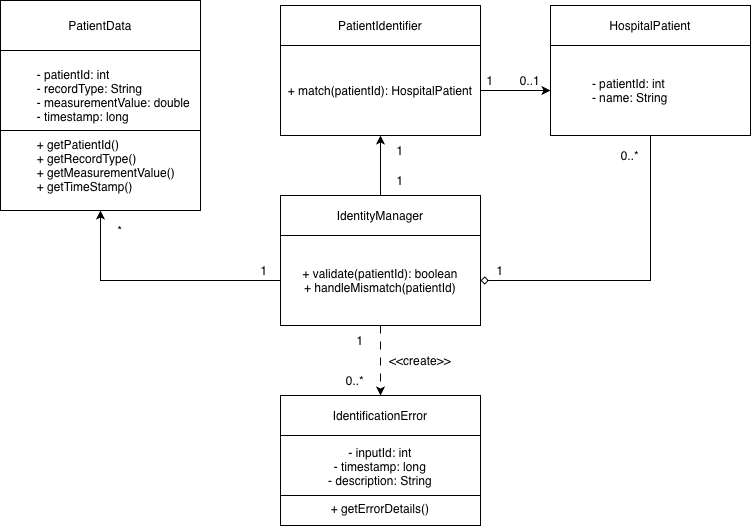

The diagram above was exported from draw.io. Its source (the exported page's mxGraphModel, read from the mxfile embedded in the PNG):
<mxGraphModel dx="964" dy="587" grid="1" gridSize="10" guides="1" tooltips="1" connect="1" arrows="1" fold="1" page="1" pageScale="1" pageWidth="850" pageHeight="1100" math="0" shadow="0">
  <root>
    <mxCell id="0" />
    <mxCell id="1" parent="0" />
    <mxCell id="8_I6AHXV0M7CDLf0mnHR-6" connectable="0" parent="1" style="group" value="" vertex="1">
      <mxGeometry height="130" width="200" x="380" y="250" as="geometry" />
    </mxCell>
    <mxCell id="8_I6AHXV0M7CDLf0mnHR-2" parent="8_I6AHXV0M7CDLf0mnHR-6" style="rounded=0;whiteSpace=wrap;html=1;" value="PatientIdentifier" vertex="1">
      <mxGeometry height="40" width="200" as="geometry" />
    </mxCell>
    <mxCell id="8_I6AHXV0M7CDLf0mnHR-3" parent="8_I6AHXV0M7CDLf0mnHR-6" style="rounded=0;whiteSpace=wrap;html=1;" value="+ match(patientId): HospitalPatient" vertex="1">
      <mxGeometry height="90" width="200" y="40" as="geometry" />
    </mxCell>
    <mxCell id="8_I6AHXV0M7CDLf0mnHR-7" connectable="0" parent="1" style="group" value="" vertex="1">
      <mxGeometry height="130" width="200" x="650" y="250" as="geometry" />
    </mxCell>
    <mxCell id="8_I6AHXV0M7CDLf0mnHR-8" parent="8_I6AHXV0M7CDLf0mnHR-7" style="rounded=0;whiteSpace=wrap;html=1;" value="HospitalPatient" vertex="1">
      <mxGeometry height="40" width="200" as="geometry" />
    </mxCell>
    <mxCell id="8_I6AHXV0M7CDLf0mnHR-9" parent="8_I6AHXV0M7CDLf0mnHR-7" style="rounded=0;whiteSpace=wrap;html=1;align=left;" value="&lt;blockquote style=&quot;margin: 0 0 0 40px; border: none; padding: 0px;&quot;&gt;- patientId: int&lt;div&gt;- name: String&lt;/div&gt;&lt;/blockquote&gt;" vertex="1">
      <mxGeometry height="90" width="200" y="40" as="geometry" />
    </mxCell>
    <mxCell id="8_I6AHXV0M7CDLf0mnHR-34" parent="8_I6AHXV0M7CDLf0mnHR-7" style="text;html=1;whiteSpace=wrap;strokeColor=none;fillColor=none;align=center;verticalAlign=middle;rounded=0;" value="0..1" vertex="1">
      <mxGeometry height="30" width="60" x="-50" y="60" as="geometry" />
    </mxCell>
    <mxCell id="8_I6AHXV0M7CDLf0mnHR-10" connectable="0" parent="1" style="group" value="" vertex="1">
      <mxGeometry height="130" width="200" x="380" y="440" as="geometry" />
    </mxCell>
    <mxCell id="8_I6AHXV0M7CDLf0mnHR-11" parent="8_I6AHXV0M7CDLf0mnHR-10" style="rounded=0;whiteSpace=wrap;html=1;" value="IdentityManager" vertex="1">
      <mxGeometry height="40" width="200" as="geometry" />
    </mxCell>
    <mxCell id="8_I6AHXV0M7CDLf0mnHR-12" parent="8_I6AHXV0M7CDLf0mnHR-10" style="rounded=0;whiteSpace=wrap;html=1;" value="&lt;span style=&quot;text-align: start;&quot;&gt;+ validate(patientId): boolean&lt;/span&gt;&lt;br style=&quot;text-align: start;&quot;&gt;&lt;span style=&quot;text-align: start;&quot;&gt;+ handleMismatch(patientId)&lt;/span&gt;" vertex="1">
      <mxGeometry height="90" width="200" y="40" as="geometry" />
    </mxCell>
    <mxCell id="8_I6AHXV0M7CDLf0mnHR-13" connectable="0" parent="1" style="group" value="" vertex="1">
      <mxGeometry height="210" width="200" x="100" y="245" as="geometry" />
    </mxCell>
    <mxCell id="8_I6AHXV0M7CDLf0mnHR-14" parent="8_I6AHXV0M7CDLf0mnHR-13" style="rounded=0;whiteSpace=wrap;html=1;" value="PatientData" vertex="1">
      <mxGeometry height="50" width="200" as="geometry" />
    </mxCell>
    <mxCell id="8_I6AHXV0M7CDLf0mnHR-15" parent="8_I6AHXV0M7CDLf0mnHR-13" style="rounded=0;whiteSpace=wrap;html=1;" value="&lt;div style=&quot;text-align: left;&quot;&gt;&lt;span style=&quot;white-space: pre;&quot;&gt;&#09;&lt;/span&gt;- patientId: int&lt;br&gt;&lt;/div&gt;&lt;div style=&quot;text-align: left;&quot;&gt;&lt;span style=&quot;white-space: pre;&quot;&gt;&#09;&lt;/span&gt;- recordType: String&lt;/div&gt;&lt;div style=&quot;text-align: left;&quot;&gt;&lt;span style=&quot;white-space: pre;&quot;&gt;&#09;&lt;/span&gt;- measurementValue: double&lt;/div&gt;&lt;div style=&quot;text-align: left;&quot;&gt;&amp;nbsp; &amp;nbsp;&lt;span style=&quot;white-space: pre;&quot;&gt;&#09;&lt;/span&gt;- timestamp: long&lt;/div&gt;&lt;div style=&quot;text-align: left;&quot;&gt;&lt;span style=&quot;white-space: pre;&quot;&gt;&#09;&lt;/span&gt;&lt;br&gt;&lt;/div&gt;&lt;div style=&quot;text-align: left;&quot;&gt;&lt;span style=&quot;white-space: pre;&quot;&gt;&#09;+ getPatientId()&lt;br&gt;&lt;/span&gt;&lt;/div&gt;&lt;div style=&quot;text-align: left;&quot;&gt;&lt;span style=&quot;white-space: pre;&quot;&gt;&#09;+ getRecordType()&lt;br&gt;&lt;/span&gt;&lt;/div&gt;&lt;div style=&quot;text-align: left;&quot;&gt;&lt;span style=&quot;white-space: pre;&quot;&gt;&#09;+ getMeasurementValue()&lt;br&gt;&lt;/span&gt;&lt;/div&gt;&lt;div style=&quot;text-align: left;&quot;&gt;&lt;span style=&quot;white-space: pre;&quot;&gt;&#09;+ getTimeStamp()&lt;/span&gt;&lt;/div&gt;" vertex="1">
      <mxGeometry height="160" width="200" y="50" as="geometry" />
    </mxCell>
    <mxCell id="8_I6AHXV0M7CDLf0mnHR-20" edge="1" parent="8_I6AHXV0M7CDLf0mnHR-13" source="8_I6AHXV0M7CDLf0mnHR-15" style="edgeStyle=orthogonalEdgeStyle;rounded=0;orthogonalLoop=1;jettySize=auto;html=1;exitX=0;exitY=0.5;exitDx=0;exitDy=0;entryX=1;entryY=0.5;entryDx=0;entryDy=0;startArrow=none;startFill=0;endArrow=none;endFill=0;" target="8_I6AHXV0M7CDLf0mnHR-15">
      <mxGeometry relative="1" as="geometry">
        <Array as="points">
          <mxPoint x="120" y="130" />
          <mxPoint x="120" y="130" />
        </Array>
      </mxGeometry>
    </mxCell>
    <mxCell id="8_I6AHXV0M7CDLf0mnHR-22" edge="1" parent="1" source="8_I6AHXV0M7CDLf0mnHR-3" style="edgeStyle=orthogonalEdgeStyle;rounded=0;orthogonalLoop=1;jettySize=auto;html=1;entryX=0;entryY=0.5;entryDx=0;entryDy=0;" target="8_I6AHXV0M7CDLf0mnHR-9">
      <mxGeometry relative="1" as="geometry" />
    </mxCell>
    <mxCell id="8_I6AHXV0M7CDLf0mnHR-26" connectable="0" parent="1" style="group" value="" vertex="1">
      <mxGeometry height="130" width="200" x="380" y="640" as="geometry" />
    </mxCell>
    <mxCell id="8_I6AHXV0M7CDLf0mnHR-28" parent="8_I6AHXV0M7CDLf0mnHR-26" style="rounded=0;whiteSpace=wrap;html=1;" value="IdentificationError" vertex="1">
      <mxGeometry height="40" width="200" as="geometry" />
    </mxCell>
    <mxCell id="8_I6AHXV0M7CDLf0mnHR-30" parent="8_I6AHXV0M7CDLf0mnHR-26" style="rounded=0;whiteSpace=wrap;html=1;" value="- inputId: int&lt;div&gt;- timestamp: long&lt;/div&gt;&lt;div&gt;- description: String&lt;/div&gt;&lt;div&gt;&lt;br&gt;&lt;/div&gt;&lt;div&gt;+ getErrorDetails()&lt;/div&gt;" vertex="1">
      <mxGeometry height="90" width="200" y="40" as="geometry" />
    </mxCell>
    <mxCell id="8_I6AHXV0M7CDLf0mnHR-51" edge="1" parent="8_I6AHXV0M7CDLf0mnHR-26" source="8_I6AHXV0M7CDLf0mnHR-30" style="edgeStyle=orthogonalEdgeStyle;rounded=0;orthogonalLoop=1;jettySize=auto;html=1;exitX=0;exitY=0.75;exitDx=0;exitDy=0;entryX=1;entryY=0.75;entryDx=0;entryDy=0;endArrow=none;endFill=0;" target="8_I6AHXV0M7CDLf0mnHR-30">
      <mxGeometry relative="1" as="geometry">
        <Array as="points">
          <mxPoint y="100" />
          <mxPoint x="200" y="100" />
        </Array>
      </mxGeometry>
    </mxCell>
    <mxCell id="8_I6AHXV0M7CDLf0mnHR-31" edge="1" parent="1" source="8_I6AHXV0M7CDLf0mnHR-12" style="edgeStyle=orthogonalEdgeStyle;rounded=0;orthogonalLoop=1;jettySize=auto;html=1;entryX=0.5;entryY=0;entryDx=0;entryDy=0;dashed=1;dashPattern=8 8;" target="8_I6AHXV0M7CDLf0mnHR-28">
      <mxGeometry relative="1" as="geometry" />
    </mxCell>
    <mxCell id="8_I6AHXV0M7CDLf0mnHR-32" parent="1" style="text;html=1;whiteSpace=wrap;strokeColor=none;fillColor=none;align=center;verticalAlign=middle;rounded=0;" value="&amp;lt;&amp;lt;create&amp;gt;&amp;gt;" vertex="1">
      <mxGeometry height="30" width="60" x="490" y="590" as="geometry" />
    </mxCell>
    <mxCell id="8_I6AHXV0M7CDLf0mnHR-33" parent="1" style="text;html=1;whiteSpace=wrap;strokeColor=none;fillColor=none;align=center;verticalAlign=middle;rounded=0;" value="1" vertex="1">
      <mxGeometry height="30" width="60" x="560" y="310" as="geometry" />
    </mxCell>
    <mxCell id="8_I6AHXV0M7CDLf0mnHR-23" edge="1" parent="1" source="8_I6AHXV0M7CDLf0mnHR-11" style="edgeStyle=orthogonalEdgeStyle;rounded=0;orthogonalLoop=1;jettySize=auto;html=1;entryX=0.5;entryY=1;entryDx=0;entryDy=0;" target="8_I6AHXV0M7CDLf0mnHR-3">
      <mxGeometry relative="1" as="geometry">
        <mxPoint x="480" y="410" as="targetPoint" />
      </mxGeometry>
    </mxCell>
    <mxCell id="8_I6AHXV0M7CDLf0mnHR-35" parent="1" style="text;html=1;whiteSpace=wrap;strokeColor=none;fillColor=none;align=center;verticalAlign=middle;rounded=0;" value="1" vertex="1">
      <mxGeometry height="30" width="60" x="470" y="410" as="geometry" />
    </mxCell>
    <mxCell id="8_I6AHXV0M7CDLf0mnHR-36" parent="1" style="text;html=1;whiteSpace=wrap;strokeColor=none;fillColor=none;align=center;verticalAlign=middle;rounded=0;" value="1" vertex="1">
      <mxGeometry height="30" width="60" x="470" y="380" as="geometry" />
    </mxCell>
    <mxCell id="8_I6AHXV0M7CDLf0mnHR-37" parent="1" style="text;html=1;whiteSpace=wrap;strokeColor=none;fillColor=none;align=center;verticalAlign=middle;rounded=0;" value="1" vertex="1">
      <mxGeometry height="30" width="60" x="570" y="500" as="geometry" />
    </mxCell>
    <mxCell id="8_I6AHXV0M7CDLf0mnHR-38" parent="1" style="text;html=1;whiteSpace=wrap;strokeColor=none;fillColor=none;align=center;verticalAlign=middle;rounded=0;" value="0..*" vertex="1">
      <mxGeometry height="30" width="60" x="700" y="385" as="geometry" />
    </mxCell>
    <mxCell id="8_I6AHXV0M7CDLf0mnHR-40" edge="1" parent="1" source="8_I6AHXV0M7CDLf0mnHR-9" style="edgeStyle=orthogonalEdgeStyle;rounded=0;orthogonalLoop=1;jettySize=auto;html=1;entryX=1;entryY=0.5;entryDx=0;entryDy=0;endArrow=diamond;endFill=0;" target="8_I6AHXV0M7CDLf0mnHR-12">
      <mxGeometry relative="1" as="geometry">
        <Array as="points">
          <mxPoint x="750" y="525" />
        </Array>
      </mxGeometry>
    </mxCell>
    <mxCell id="8_I6AHXV0M7CDLf0mnHR-43" edge="1" parent="1" source="8_I6AHXV0M7CDLf0mnHR-12" style="edgeStyle=orthogonalEdgeStyle;rounded=0;orthogonalLoop=1;jettySize=auto;html=1;" target="8_I6AHXV0M7CDLf0mnHR-15">
      <mxGeometry relative="1" as="geometry">
        <mxPoint x="190" y="460" as="targetPoint" />
      </mxGeometry>
    </mxCell>
    <mxCell id="8_I6AHXV0M7CDLf0mnHR-44" parent="1" style="text;html=1;whiteSpace=wrap;strokeColor=none;fillColor=none;align=center;verticalAlign=middle;rounded=0;" value="1" vertex="1">
      <mxGeometry height="30" width="60" x="334" y="500" as="geometry" />
    </mxCell>
    <mxCell id="8_I6AHXV0M7CDLf0mnHR-45" parent="1" style="text;html=1;whiteSpace=wrap;strokeColor=none;fillColor=none;align=center;verticalAlign=middle;rounded=0;" value="*" vertex="1">
      <mxGeometry height="30" width="60" x="190" y="460" as="geometry" />
    </mxCell>
    <mxCell id="8_I6AHXV0M7CDLf0mnHR-47" parent="1" style="text;html=1;whiteSpace=wrap;strokeColor=none;fillColor=none;align=center;verticalAlign=middle;rounded=0;" value="1" vertex="1">
      <mxGeometry height="30" width="60" x="430" y="570" as="geometry" />
    </mxCell>
    <mxCell id="8_I6AHXV0M7CDLf0mnHR-48" parent="1" style="text;html=1;whiteSpace=wrap;strokeColor=none;fillColor=none;align=center;verticalAlign=middle;rounded=0;" value="0..*" vertex="1">
      <mxGeometry height="30" width="60" x="425" y="610" as="geometry" />
    </mxCell>
  </root>
</mxGraphModel>